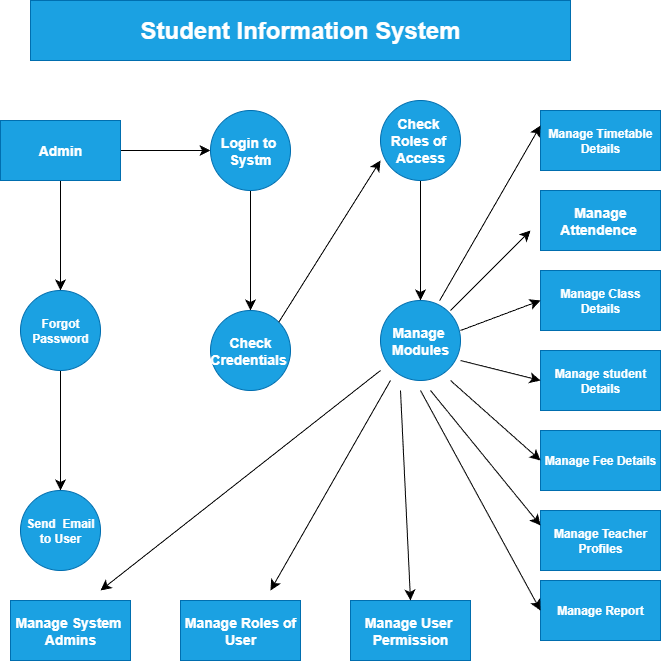

The diagram above was exported from draw.io. Its source (the exported page's mxGraphModel, read from the mxfile embedded in the PNG):
<mxGraphModel dx="1226" dy="1935" grid="1" gridSize="10" guides="1" tooltips="1" connect="1" arrows="1" fold="1" page="1" pageScale="1" pageWidth="850" pageHeight="1100" math="0" shadow="0">
  <root>
    <mxCell id="0" />
    <mxCell id="1" parent="0" />
    <mxCell id="wDnqGpXH5gfi5r3pCgzV-1" value="&lt;h1&gt;Student Information System&lt;/h1&gt;" style="rounded=0;whiteSpace=wrap;html=1;fillColor=#1ba1e2;fontColor=#ffffff;strokeColor=#006EAF;" vertex="1" parent="1">
      <mxGeometry x="170" y="-30" width="540" height="60" as="geometry" />
    </mxCell>
    <mxCell id="wDnqGpXH5gfi5r3pCgzV-4" value="" style="edgeStyle=none;curved=1;rounded=0;orthogonalLoop=1;jettySize=auto;html=1;fontSize=12;startSize=8;endSize=8;" edge="1" parent="1" source="wDnqGpXH5gfi5r3pCgzV-2" target="wDnqGpXH5gfi5r3pCgzV-3">
      <mxGeometry relative="1" as="geometry" />
    </mxCell>
    <mxCell id="wDnqGpXH5gfi5r3pCgzV-8" value="" style="edgeStyle=none;curved=1;rounded=0;orthogonalLoop=1;jettySize=auto;html=1;fontSize=12;startSize=8;endSize=8;" edge="1" parent="1" source="wDnqGpXH5gfi5r3pCgzV-2" target="wDnqGpXH5gfi5r3pCgzV-7">
      <mxGeometry relative="1" as="geometry" />
    </mxCell>
    <mxCell id="wDnqGpXH5gfi5r3pCgzV-2" value="&lt;h3&gt;Admin&lt;/h3&gt;" style="rounded=0;whiteSpace=wrap;html=1;fillColor=#1ba1e2;fontColor=#ffffff;strokeColor=#006EAF;" vertex="1" parent="1">
      <mxGeometry x="140" y="90" width="120" height="60" as="geometry" />
    </mxCell>
    <mxCell id="wDnqGpXH5gfi5r3pCgzV-6" value="" style="edgeStyle=none;curved=1;rounded=0;orthogonalLoop=1;jettySize=auto;html=1;fontSize=12;startSize=8;endSize=8;" edge="1" parent="1" source="wDnqGpXH5gfi5r3pCgzV-3" target="wDnqGpXH5gfi5r3pCgzV-5">
      <mxGeometry relative="1" as="geometry" />
    </mxCell>
    <mxCell id="wDnqGpXH5gfi5r3pCgzV-3" value="&lt;h3&gt;Login to&amp;nbsp;&lt;br&gt;Systm&lt;/h3&gt;" style="ellipse;whiteSpace=wrap;html=1;rounded=0;fillColor=#1ba1e2;fontColor=#ffffff;strokeColor=#006EAF;" vertex="1" parent="1">
      <mxGeometry x="350" y="80" width="80" height="80" as="geometry" />
    </mxCell>
    <mxCell id="wDnqGpXH5gfi5r3pCgzV-5" value="&lt;h3&gt;Check&lt;br&gt;Credentials&amp;nbsp;&lt;/h3&gt;" style="ellipse;whiteSpace=wrap;html=1;rounded=0;fillColor=#1ba1e2;fontColor=#ffffff;strokeColor=#006EAF;" vertex="1" parent="1">
      <mxGeometry x="350" y="280" width="80" height="80" as="geometry" />
    </mxCell>
    <mxCell id="wDnqGpXH5gfi5r3pCgzV-10" value="" style="edgeStyle=none;curved=1;rounded=0;orthogonalLoop=1;jettySize=auto;html=1;fontSize=12;startSize=8;endSize=8;" edge="1" parent="1" source="wDnqGpXH5gfi5r3pCgzV-7" target="wDnqGpXH5gfi5r3pCgzV-9">
      <mxGeometry relative="1" as="geometry" />
    </mxCell>
    <mxCell id="wDnqGpXH5gfi5r3pCgzV-7" value="&lt;h4&gt;Forgot Password&lt;/h4&gt;" style="ellipse;whiteSpace=wrap;html=1;rounded=0;fillColor=#1ba1e2;fontColor=#ffffff;strokeColor=#006EAF;" vertex="1" parent="1">
      <mxGeometry x="160" y="260" width="80" height="80" as="geometry" />
    </mxCell>
    <mxCell id="wDnqGpXH5gfi5r3pCgzV-9" value="&lt;h4&gt;Send&amp;nbsp; Email&lt;br&gt;to User&lt;/h4&gt;" style="ellipse;whiteSpace=wrap;html=1;rounded=0;fillColor=#1ba1e2;fontColor=#ffffff;strokeColor=#006EAF;" vertex="1" parent="1">
      <mxGeometry x="160" y="460" width="80" height="80" as="geometry" />
    </mxCell>
    <mxCell id="wDnqGpXH5gfi5r3pCgzV-13" value="" style="edgeStyle=none;curved=1;rounded=0;orthogonalLoop=1;jettySize=auto;html=1;fontSize=12;startSize=8;endSize=8;" edge="1" parent="1" source="wDnqGpXH5gfi5r3pCgzV-11" target="wDnqGpXH5gfi5r3pCgzV-12">
      <mxGeometry relative="1" as="geometry" />
    </mxCell>
    <mxCell id="wDnqGpXH5gfi5r3pCgzV-11" value="&lt;h3&gt;Check&amp;nbsp;&lt;br&gt;Roles of&amp;nbsp;&lt;br&gt;Access&lt;/h3&gt;" style="ellipse;whiteSpace=wrap;html=1;aspect=fixed;fillColor=#1ba1e2;fontColor=#ffffff;strokeColor=#006EAF;" vertex="1" parent="1">
      <mxGeometry x="520" y="70" width="80" height="80" as="geometry" />
    </mxCell>
    <mxCell id="wDnqGpXH5gfi5r3pCgzV-12" value="&lt;h3&gt;Manage&amp;nbsp;&lt;br&gt;Modules&lt;/h3&gt;" style="ellipse;whiteSpace=wrap;html=1;aspect=fixed;fillColor=#1ba1e2;fontColor=#ffffff;strokeColor=#006EAF;" vertex="1" parent="1">
      <mxGeometry x="520" y="270" width="80" height="80" as="geometry" />
    </mxCell>
    <mxCell id="wDnqGpXH5gfi5r3pCgzV-14" value="&lt;h3&gt;Manage System&amp;nbsp;&lt;br&gt;Admins&lt;/h3&gt;" style="rounded=0;whiteSpace=wrap;html=1;fillColor=#1ba1e2;fontColor=#ffffff;strokeColor=#006EAF;" vertex="1" parent="1">
      <mxGeometry x="150" y="570" width="120" height="60" as="geometry" />
    </mxCell>
    <mxCell id="wDnqGpXH5gfi5r3pCgzV-15" value="&lt;h3&gt;Manage Roles of User&lt;/h3&gt;" style="rounded=0;whiteSpace=wrap;html=1;fillColor=#1ba1e2;fontColor=#ffffff;strokeColor=#006EAF;" vertex="1" parent="1">
      <mxGeometry x="320" y="570" width="120" height="60" as="geometry" />
    </mxCell>
    <mxCell id="wDnqGpXH5gfi5r3pCgzV-16" value="&lt;h3&gt;Manage User&amp;nbsp;&lt;br&gt;Permission&lt;/h3&gt;" style="rounded=0;whiteSpace=wrap;html=1;fillColor=#1ba1e2;fontColor=#ffffff;strokeColor=#006EAF;" vertex="1" parent="1">
      <mxGeometry x="490" y="570" width="120" height="60" as="geometry" />
    </mxCell>
    <mxCell id="wDnqGpXH5gfi5r3pCgzV-18" value="&lt;h4&gt;Manage Report&lt;/h4&gt;" style="rounded=0;whiteSpace=wrap;html=1;fillColor=#1ba1e2;fontColor=#ffffff;strokeColor=#006EAF;" vertex="1" parent="1">
      <mxGeometry x="680" y="550" width="120" height="60" as="geometry" />
    </mxCell>
    <mxCell id="wDnqGpXH5gfi5r3pCgzV-19" value="&lt;h4&gt;Manage Teacher&lt;br&gt;Profiles&lt;/h4&gt;" style="rounded=0;whiteSpace=wrap;html=1;fillColor=#1ba1e2;fontColor=#ffffff;strokeColor=#006EAF;" vertex="1" parent="1">
      <mxGeometry x="680" y="480" width="120" height="60" as="geometry" />
    </mxCell>
    <mxCell id="wDnqGpXH5gfi5r3pCgzV-20" value="&lt;h4&gt;Manage Fee Details&lt;/h4&gt;" style="rounded=0;whiteSpace=wrap;html=1;fillColor=#1ba1e2;fontColor=#ffffff;strokeColor=#006EAF;" vertex="1" parent="1">
      <mxGeometry x="680" y="400" width="120" height="60" as="geometry" />
    </mxCell>
    <mxCell id="wDnqGpXH5gfi5r3pCgzV-21" value="&lt;h4&gt;Manage student&lt;br&gt;&amp;nbsp;Details&amp;nbsp;&lt;/h4&gt;" style="rounded=0;whiteSpace=wrap;html=1;fillColor=#1ba1e2;fontColor=#ffffff;strokeColor=#006EAF;" vertex="1" parent="1">
      <mxGeometry x="680" y="320" width="120" height="60" as="geometry" />
    </mxCell>
    <mxCell id="wDnqGpXH5gfi5r3pCgzV-22" value="&lt;h4&gt;Manage Class Details&lt;/h4&gt;" style="rounded=0;whiteSpace=wrap;html=1;fillColor=#1ba1e2;fontColor=#ffffff;strokeColor=#006EAF;" vertex="1" parent="1">
      <mxGeometry x="680" y="240" width="120" height="60" as="geometry" />
    </mxCell>
    <mxCell id="wDnqGpXH5gfi5r3pCgzV-23" value="&lt;h3&gt;Manage Attendence&amp;nbsp;&lt;/h3&gt;" style="rounded=0;whiteSpace=wrap;html=1;fillColor=#1ba1e2;fontColor=#ffffff;strokeColor=#006EAF;" vertex="1" parent="1">
      <mxGeometry x="680" y="160" width="120" height="60" as="geometry" />
    </mxCell>
    <mxCell id="wDnqGpXH5gfi5r3pCgzV-24" value="&lt;h4&gt;Manage Timetable&lt;br&gt;Details&lt;/h4&gt;" style="rounded=0;whiteSpace=wrap;html=1;fillColor=#1ba1e2;fontColor=#ffffff;strokeColor=#006EAF;" vertex="1" parent="1">
      <mxGeometry x="680" y="80" width="120" height="60" as="geometry" />
    </mxCell>
    <mxCell id="wDnqGpXH5gfi5r3pCgzV-28" value="" style="endArrow=classic;html=1;rounded=0;fontSize=12;startSize=8;endSize=8;curved=1;entryX=0;entryY=0.25;entryDx=0;entryDy=0;exitX=0.74;exitY=0;exitDx=0;exitDy=0;exitPerimeter=0;" edge="1" parent="1" source="wDnqGpXH5gfi5r3pCgzV-12" target="wDnqGpXH5gfi5r3pCgzV-24">
      <mxGeometry width="50" height="50" relative="1" as="geometry">
        <mxPoint x="540" y="320" as="sourcePoint" />
        <mxPoint x="590" y="270" as="targetPoint" />
      </mxGeometry>
    </mxCell>
    <mxCell id="wDnqGpXH5gfi5r3pCgzV-29" value="" style="endArrow=classic;html=1;rounded=0;fontSize=12;startSize=8;endSize=8;curved=1;" edge="1" parent="1">
      <mxGeometry width="50" height="50" relative="1" as="geometry">
        <mxPoint x="590" y="280" as="sourcePoint" />
        <mxPoint x="670" y="200" as="targetPoint" />
      </mxGeometry>
    </mxCell>
    <mxCell id="wDnqGpXH5gfi5r3pCgzV-30" value="" style="endArrow=classic;html=1;rounded=0;fontSize=12;startSize=8;endSize=8;curved=1;entryX=0;entryY=0.5;entryDx=0;entryDy=0;" edge="1" parent="1" target="wDnqGpXH5gfi5r3pCgzV-22">
      <mxGeometry width="50" height="50" relative="1" as="geometry">
        <mxPoint x="600" y="300" as="sourcePoint" />
        <mxPoint x="590" y="270" as="targetPoint" />
      </mxGeometry>
    </mxCell>
    <mxCell id="wDnqGpXH5gfi5r3pCgzV-31" value="" style="endArrow=classic;html=1;rounded=0;fontSize=12;startSize=8;endSize=8;curved=1;entryX=0;entryY=0.5;entryDx=0;entryDy=0;" edge="1" parent="1" target="wDnqGpXH5gfi5r3pCgzV-21">
      <mxGeometry width="50" height="50" relative="1" as="geometry">
        <mxPoint x="600" y="330" as="sourcePoint" />
        <mxPoint x="590" y="270" as="targetPoint" />
      </mxGeometry>
    </mxCell>
    <mxCell id="wDnqGpXH5gfi5r3pCgzV-32" value="" style="endArrow=classic;html=1;rounded=0;fontSize=12;startSize=8;endSize=8;curved=1;entryX=0;entryY=0.5;entryDx=0;entryDy=0;" edge="1" parent="1" target="wDnqGpXH5gfi5r3pCgzV-20">
      <mxGeometry width="50" height="50" relative="1" as="geometry">
        <mxPoint x="590" y="350" as="sourcePoint" />
        <mxPoint x="590" y="270" as="targetPoint" />
      </mxGeometry>
    </mxCell>
    <mxCell id="wDnqGpXH5gfi5r3pCgzV-33" value="" style="endArrow=classic;html=1;rounded=0;fontSize=12;startSize=8;endSize=8;curved=1;entryX=0;entryY=0.25;entryDx=0;entryDy=0;" edge="1" parent="1" target="wDnqGpXH5gfi5r3pCgzV-19">
      <mxGeometry width="50" height="50" relative="1" as="geometry">
        <mxPoint x="570" y="360" as="sourcePoint" />
        <mxPoint x="590" y="270" as="targetPoint" />
      </mxGeometry>
    </mxCell>
    <mxCell id="wDnqGpXH5gfi5r3pCgzV-34" value="" style="endArrow=classic;html=1;rounded=0;fontSize=12;startSize=8;endSize=8;curved=1;entryX=0;entryY=0.5;entryDx=0;entryDy=0;" edge="1" parent="1" target="wDnqGpXH5gfi5r3pCgzV-18">
      <mxGeometry width="50" height="50" relative="1" as="geometry">
        <mxPoint x="560" y="360" as="sourcePoint" />
        <mxPoint x="590" y="270" as="targetPoint" />
      </mxGeometry>
    </mxCell>
    <mxCell id="wDnqGpXH5gfi5r3pCgzV-35" value="" style="endArrow=classic;html=1;rounded=0;fontSize=12;startSize=8;endSize=8;curved=1;entryX=0.5;entryY=0;entryDx=0;entryDy=0;" edge="1" parent="1" target="wDnqGpXH5gfi5r3pCgzV-16">
      <mxGeometry width="50" height="50" relative="1" as="geometry">
        <mxPoint x="540" y="360" as="sourcePoint" />
        <mxPoint x="590" y="270" as="targetPoint" />
      </mxGeometry>
    </mxCell>
    <mxCell id="wDnqGpXH5gfi5r3pCgzV-36" value="" style="endArrow=classic;html=1;rounded=0;fontSize=12;startSize=8;endSize=8;curved=1;" edge="1" parent="1">
      <mxGeometry width="50" height="50" relative="1" as="geometry">
        <mxPoint x="530" y="350" as="sourcePoint" />
        <mxPoint x="410" y="560" as="targetPoint" />
      </mxGeometry>
    </mxCell>
    <mxCell id="wDnqGpXH5gfi5r3pCgzV-37" value="" style="endArrow=classic;html=1;rounded=0;fontSize=12;startSize=8;endSize=8;curved=1;" edge="1" parent="1">
      <mxGeometry width="50" height="50" relative="1" as="geometry">
        <mxPoint x="520" y="340" as="sourcePoint" />
        <mxPoint x="240" y="560" as="targetPoint" />
      </mxGeometry>
    </mxCell>
    <mxCell id="wDnqGpXH5gfi5r3pCgzV-38" value="" style="endArrow=classic;html=1;rounded=0;fontSize=12;startSize=8;endSize=8;curved=1;exitX=1;exitY=0;exitDx=0;exitDy=0;" edge="1" parent="1" source="wDnqGpXH5gfi5r3pCgzV-5">
      <mxGeometry width="50" height="50" relative="1" as="geometry">
        <mxPoint x="540" y="320" as="sourcePoint" />
        <mxPoint x="520" y="130" as="targetPoint" />
      </mxGeometry>
    </mxCell>
  </root>
</mxGraphModel>